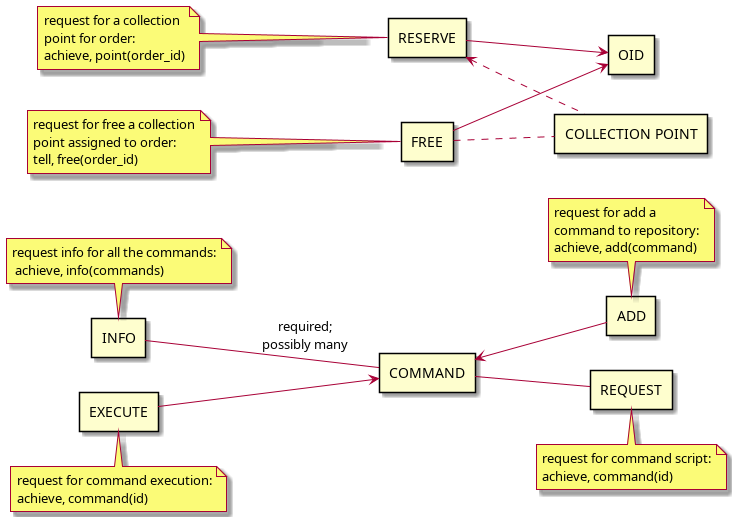

The diagram above was rendered by PlantUML. Its source (embedded in the PNG):
@startuml ontology_operations-2
skinparam componentStyle rectangle
left to right direction

[RESERVE] --> [OID]
[RESERVE] <.. [COLLECTION POINT]
note left of [RESERVE]: request for a collection\npoint for order:\nachieve, point(order_id)

[FREE] --> [OID]
[FREE] .. [COLLECTION POINT]
note left of [FREE]: request for free a collection\npoint assigned to order:\ntell, free(order_id)

[INFO] as CINFO
[ADD] -up-> [COMMAND]
note top of [ADD]: request for add a\ncommand to repository:\nachieve, add(command)
[REQUEST] -up- [COMMAND]
note bottom of [REQUEST]: request for command script:\nachieve, command(id)
CINFO -down- [COMMAND]                  : required;\npossibly many
note top of CINFO: request info for all the commands:\n achieve, info(commands)
[EXECUTE] --> [COMMAND]
note bottom of [EXECUTE]: request for command execution:\nachieve, command(id)

@enduml